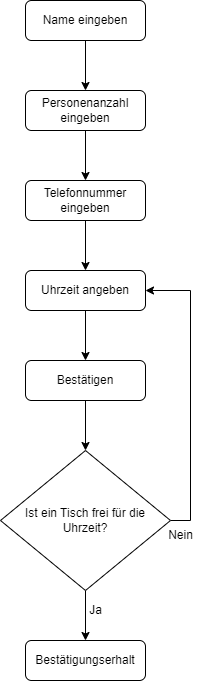

The diagram above was exported from draw.io. Its source (the exported page's mxGraphModel, read from the mxfile embedded in the PNG):
<mxGraphModel dx="794" dy="430" grid="1" gridSize="10" guides="1" tooltips="1" connect="1" arrows="1" fold="1" page="1" pageScale="1" pageWidth="827" pageHeight="1169" math="0" shadow="0">
  <root>
    <mxCell id="WIyWlLk6GJQsqaUBKTNV-0" />
    <mxCell id="WIyWlLk6GJQsqaUBKTNV-1" parent="WIyWlLk6GJQsqaUBKTNV-0" />
    <mxCell id="QReSoQmbZotMHoZen7Bv-6" style="edgeStyle=orthogonalEdgeStyle;rounded=0;orthogonalLoop=1;jettySize=auto;html=1;exitX=0.5;exitY=1;exitDx=0;exitDy=0;entryX=0.5;entryY=0;entryDx=0;entryDy=0;" edge="1" parent="WIyWlLk6GJQsqaUBKTNV-1" source="WIyWlLk6GJQsqaUBKTNV-3" target="WIyWlLk6GJQsqaUBKTNV-7">
      <mxGeometry relative="1" as="geometry" />
    </mxCell>
    <mxCell id="WIyWlLk6GJQsqaUBKTNV-3" value="Name eingeben" style="rounded=1;whiteSpace=wrap;html=1;fontSize=12;glass=0;strokeWidth=1;shadow=0;" parent="WIyWlLk6GJQsqaUBKTNV-1" vertex="1">
      <mxGeometry x="160" y="80" width="120" height="40" as="geometry" />
    </mxCell>
    <mxCell id="QReSoQmbZotMHoZen7Bv-4" style="edgeStyle=orthogonalEdgeStyle;rounded=0;orthogonalLoop=1;jettySize=auto;html=1;exitX=0.5;exitY=1;exitDx=0;exitDy=0;entryX=0.5;entryY=0;entryDx=0;entryDy=0;" edge="1" parent="WIyWlLk6GJQsqaUBKTNV-1" source="WIyWlLk6GJQsqaUBKTNV-7" target="QReSoQmbZotMHoZen7Bv-1">
      <mxGeometry relative="1" as="geometry" />
    </mxCell>
    <mxCell id="WIyWlLk6GJQsqaUBKTNV-7" value="Personenanzahl eingeben" style="rounded=1;whiteSpace=wrap;html=1;fontSize=12;glass=0;strokeWidth=1;shadow=0;" parent="WIyWlLk6GJQsqaUBKTNV-1" vertex="1">
      <mxGeometry x="160" y="170" width="120" height="40" as="geometry" />
    </mxCell>
    <mxCell id="QReSoQmbZotMHoZen7Bv-12" style="edgeStyle=orthogonalEdgeStyle;rounded=0;orthogonalLoop=1;jettySize=auto;html=1;exitX=0.5;exitY=1;exitDx=0;exitDy=0;entryX=0.5;entryY=0;entryDx=0;entryDy=0;" edge="1" parent="WIyWlLk6GJQsqaUBKTNV-1" source="QReSoQmbZotMHoZen7Bv-1" target="QReSoQmbZotMHoZen7Bv-7">
      <mxGeometry relative="1" as="geometry" />
    </mxCell>
    <mxCell id="QReSoQmbZotMHoZen7Bv-1" value="Telefonnummer eingeben" style="rounded=1;whiteSpace=wrap;html=1;fontSize=12;glass=0;strokeWidth=1;shadow=0;" vertex="1" parent="WIyWlLk6GJQsqaUBKTNV-1">
      <mxGeometry x="160" y="260" width="120" height="40" as="geometry" />
    </mxCell>
    <mxCell id="QReSoQmbZotMHoZen7Bv-13" style="edgeStyle=orthogonalEdgeStyle;rounded=0;orthogonalLoop=1;jettySize=auto;html=1;exitX=0.5;exitY=1;exitDx=0;exitDy=0;entryX=0.5;entryY=0;entryDx=0;entryDy=0;" edge="1" parent="WIyWlLk6GJQsqaUBKTNV-1" source="QReSoQmbZotMHoZen7Bv-7" target="QReSoQmbZotMHoZen7Bv-9">
      <mxGeometry relative="1" as="geometry" />
    </mxCell>
    <mxCell id="QReSoQmbZotMHoZen7Bv-7" value="Uhrzeit angeben" style="rounded=1;whiteSpace=wrap;html=1;fontSize=12;glass=0;strokeWidth=1;shadow=0;" vertex="1" parent="WIyWlLk6GJQsqaUBKTNV-1">
      <mxGeometry x="160" y="350" width="120" height="40" as="geometry" />
    </mxCell>
    <mxCell id="QReSoQmbZotMHoZen7Bv-15" style="edgeStyle=orthogonalEdgeStyle;rounded=0;orthogonalLoop=1;jettySize=auto;html=1;exitX=0.5;exitY=1;exitDx=0;exitDy=0;entryX=0.5;entryY=0;entryDx=0;entryDy=0;" edge="1" parent="WIyWlLk6GJQsqaUBKTNV-1" source="QReSoQmbZotMHoZen7Bv-8" target="QReSoQmbZotMHoZen7Bv-10">
      <mxGeometry relative="1" as="geometry" />
    </mxCell>
    <mxCell id="QReSoQmbZotMHoZen7Bv-16" style="edgeStyle=orthogonalEdgeStyle;rounded=0;orthogonalLoop=1;jettySize=auto;html=1;exitX=1;exitY=0.5;exitDx=0;exitDy=0;entryX=1;entryY=0.5;entryDx=0;entryDy=0;" edge="1" parent="WIyWlLk6GJQsqaUBKTNV-1" source="QReSoQmbZotMHoZen7Bv-8" target="QReSoQmbZotMHoZen7Bv-7">
      <mxGeometry relative="1" as="geometry" />
    </mxCell>
    <mxCell id="QReSoQmbZotMHoZen7Bv-8" value="Ist ein Tisch frei für die Uhrzeit?" style="rhombus;whiteSpace=wrap;html=1;" vertex="1" parent="WIyWlLk6GJQsqaUBKTNV-1">
      <mxGeometry x="135" y="530" width="170" height="140" as="geometry" />
    </mxCell>
    <mxCell id="QReSoQmbZotMHoZen7Bv-14" style="edgeStyle=orthogonalEdgeStyle;rounded=0;orthogonalLoop=1;jettySize=auto;html=1;exitX=0.5;exitY=1;exitDx=0;exitDy=0;entryX=0.5;entryY=0;entryDx=0;entryDy=0;" edge="1" parent="WIyWlLk6GJQsqaUBKTNV-1" source="QReSoQmbZotMHoZen7Bv-9" target="QReSoQmbZotMHoZen7Bv-8">
      <mxGeometry relative="1" as="geometry" />
    </mxCell>
    <mxCell id="QReSoQmbZotMHoZen7Bv-9" value="Bestätigen" style="rounded=1;whiteSpace=wrap;html=1;fontSize=12;glass=0;strokeWidth=1;shadow=0;" vertex="1" parent="WIyWlLk6GJQsqaUBKTNV-1">
      <mxGeometry x="160" y="440" width="120" height="40" as="geometry" />
    </mxCell>
    <mxCell id="QReSoQmbZotMHoZen7Bv-10" value="Bestätigungserhalt" style="rounded=1;whiteSpace=wrap;html=1;fontSize=12;glass=0;strokeWidth=1;shadow=0;" vertex="1" parent="WIyWlLk6GJQsqaUBKTNV-1">
      <mxGeometry x="160" y="720" width="120" height="40" as="geometry" />
    </mxCell>
    <mxCell id="QReSoQmbZotMHoZen7Bv-17" value="Ja" style="text;html=1;align=center;verticalAlign=middle;resizable=0;points=[];autosize=1;strokeColor=none;fillColor=none;" vertex="1" parent="WIyWlLk6GJQsqaUBKTNV-1">
      <mxGeometry x="210" y="675" width="40" height="30" as="geometry" />
    </mxCell>
    <mxCell id="QReSoQmbZotMHoZen7Bv-18" value="Nein" style="text;html=1;align=center;verticalAlign=middle;resizable=0;points=[];autosize=1;strokeColor=none;fillColor=none;" vertex="1" parent="WIyWlLk6GJQsqaUBKTNV-1">
      <mxGeometry x="290" y="600" width="50" height="30" as="geometry" />
    </mxCell>
  </root>
</mxGraphModel>